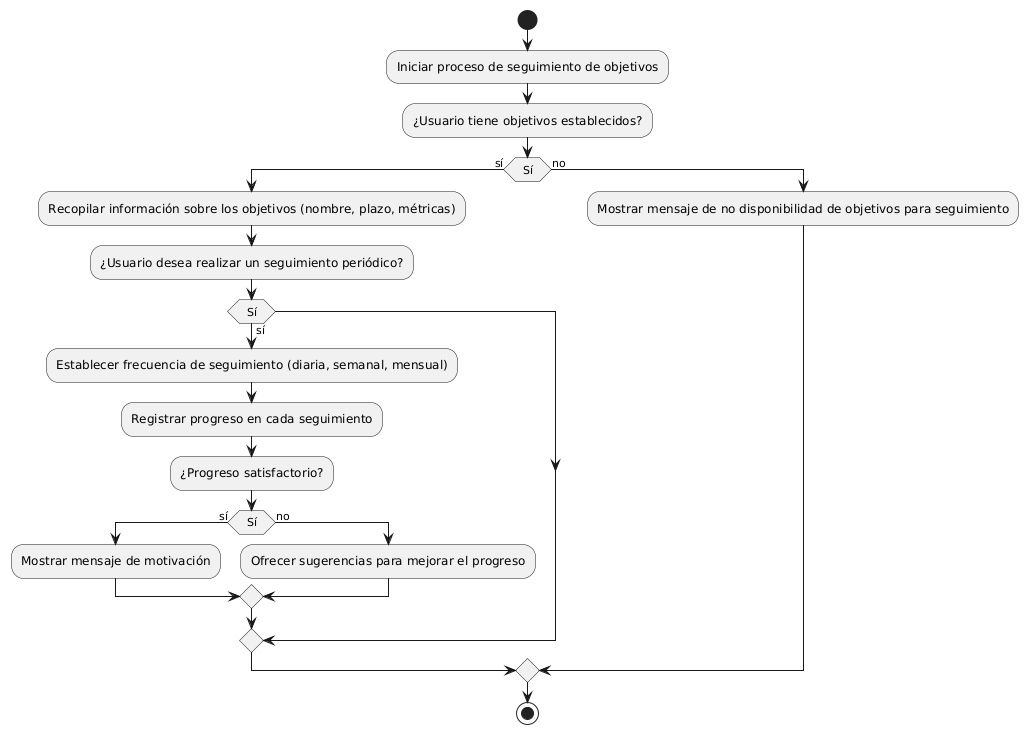

The diagram above was rendered by PlantUML. Its source (embedded in the PNG):
@startuml
start
:Iniciar proceso de seguimiento de objetivos;
:¿Usuario tiene objetivos establecidos?;
if (Sí) then (sí)
    :Recopilar información sobre los objetivos (nombre, plazo, métricas);
    :¿Usuario desea realizar un seguimiento periódico?;
    if (Sí) then (sí)
        :Establecer frecuencia de seguimiento (diaria, semanal, mensual);
        :Registrar progreso en cada seguimiento;
        :¿Progreso satisfactorio?;
        if (Sí) then (sí)
            :Mostrar mensaje de motivación;
        else (no)
            :Ofrecer sugerencias para mejorar el progreso;
        endif
    endif
else (no)
    :Mostrar mensaje de no disponibilidad de objetivos para seguimiento;
endif

stop
@enduml